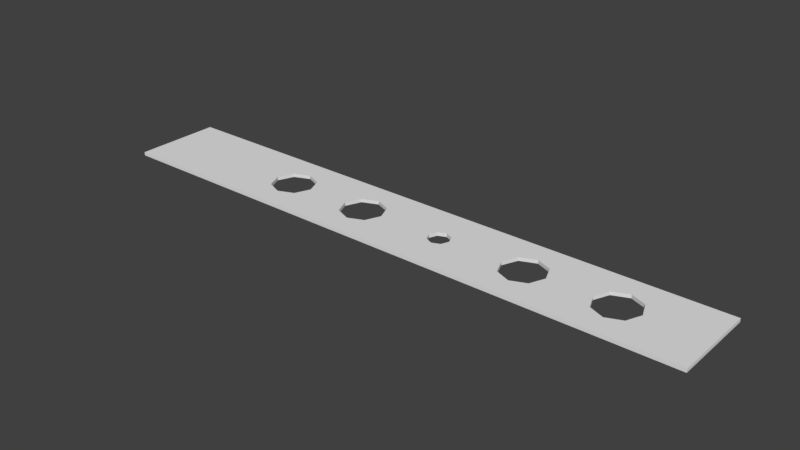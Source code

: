 # Source: Lochstreifen15.blend  (saved by Blender 2.77.0; exported with 4.5.12 LTS)
import bpy
from mathutils import Matrix  # noqa: F401  (used for matrix-valued properties, if any)

bpy.ops.wm.read_factory_settings(use_empty=True)
scene = bpy.context.scene
scene.name = 'Scene'

# ---- collections
col_collection_1 = bpy.data.collections.new('Collection 1'); scene.collection.children.link(col_collection_1)

# ---- world
world_world = bpy.data.worlds.new('World'); scene.world = world_world
world_world.color = (0.05088, 0.05088, 0.05088)
world_world.use_sun_shadow = False
world_world.sun_shadow_jitter_overblur = 0.0
world_world.cycles.sampling_method = 'MANUAL'

# ---- meshes
me_plane = bpy.data.meshes.new('Plane')
me_plane.from_pydata([(-1.0, -1.0, 0.0), (1.0, -1.0, 0.0), (-1.0, 1.0, 0.0), (1.0, 1.0, 0.0), (0.146, 1.0, 0.0), (0.146, -1.0, 0.0), (0.146, -0.25, 0.0), (0.1095, 0.0, 0.0), (0.146, 0.25, 0.0), (0.1825, 0.0, 0.0), (1.0, 0.0, 0.0), (-1.0, 0.0, 0.0), (0.1202, -0.1768, 0.0), (0.1202, 0.1768, 0.0), (0.1718, 0.1768, 0.0), (0.1718, -0.1768, 0.0), (0.7299, -1.0, 0.0), (0.7299, 1.0, 0.0), (0.6783, 0.3535, 0.0), (0.8029, 0.0, 0.0), (0.6569, 0.0, 0.0), (0.7299, 0.5, 0.0), (0.7299, -0.5, 0.0), (0.6783, -0.3535, 0.0), (0.7815, 0.3535, 0.0), (0.7815, -0.3535, 0.0), (0.3863, 0.3535, 0.0), (0.4379, 1.0, 0.0), (0.4379, -1.0, 0.0), (0.5109, 0.0, 0.0), (0.3649, 0.0, 0.0), (0.4379, 0.5, 0.0), (0.4379, -0.5, 0.0), (0.3863, -0.3535, 0.0), (0.4895, 0.3535, 0.0), (0.4895, -0.3535, 0.0), (-0.4895, 0.3535, 0.0), (-0.3649, 0.0, 0.0), (-0.5109, 0.0, 0.0), (-0.4379, 0.5, 0.0), (-0.4379, -0.5, 0.0), (-0.4895, -0.3535, 0.0), (-0.3863, 0.3535, 0.0), (-0.3863, -0.3535, 0.0), (-0.4379, 1.0, 0.0), (-0.4379, -1.0, 0.0), (-0.146, -1.0, 0.0), (-0.146, 1.0, 0.0), (-0.1976, 0.3535, 0.0), (-0.07299, 0.0, 0.0), (-0.219, 0.0, 0.0), (-0.146, 0.5, 0.0), (-0.146, -0.5, 0.0), (-0.1976, -0.3535, 0.0), (-0.09437, 0.3535, 0.0), (-0.09437, -0.3535, 0.0), (-1.0, -1.0, 0.01), (1.0, -1.0, 0.01), (-1.0, 1.0, 0.01), (1.0, 1.0, 0.01), (0.146, 1.0, 0.01), (0.146, -1.0, 0.01), (0.146, -0.25, 0.01), (0.1095, 0.0, 0.01), (0.146, 0.25, 0.01), (0.1825, 0.0, 0.01), (1.0, 0.0, 0.01), (-1.0, 0.0, 0.01), (0.1202, -0.1768, 0.01), (0.1202, 0.1768, 0.01), (0.1718, 0.1768, 0.01), (0.1718, -0.1768, 0.01), (0.7299, -1.0, 0.01), (0.7299, 1.0, 0.01), (0.6783, 0.3535, 0.01), (0.8029, 0.0, 0.01), (0.6569, 0.0, 0.01), (0.7299, 0.5, 0.01), (0.7299, -0.5, 0.01), (0.6783, -0.3535, 0.01), (0.7815, 0.3535, 0.01), (0.7815, -0.3535, 0.01), (0.3863, 0.3535, 0.01), (0.4379, 1.0, 0.01), (0.4379, -1.0, 0.01), (0.5109, 0.0, 0.01), (0.3649, 0.0, 0.01), (0.4379, 0.5, 0.01), (0.4379, -0.5, 0.01), (0.3863, -0.3535, 0.01), (0.4895, 0.3535, 0.01), (0.4895, -0.3535, 0.01), (-0.4895, 0.3535, 0.01), (-0.3649, 0.0, 0.01), (-0.5109, 0.0, 0.01), (-0.4379, 0.5, 0.01), (-0.4379, -0.5, 0.01), (-0.4895, -0.3535, 0.01), (-0.3863, 0.3535, 0.01), (-0.3863, -0.3535, 0.01), (-0.4379, 1.0, 0.01), (-0.4379, -1.0, 0.01), (-0.146, -1.0, 0.01), (-0.146, 1.0, 0.01), (-0.1976, 0.3535, 0.01), (-0.07299, 0.0, 0.01), (-0.219, 0.0, 0.01), (-0.146, 0.5, 0.01), (-0.146, -0.5, 0.01), (-0.1976, -0.3535, 0.01), (-0.09437, 0.3535, 0.01), (-0.09437, -0.3535, 0.01)], [], [(22, 25, 19, 10, 1, 16), (10, 19, 24, 21, 17, 3), (9, 14, 8, 4, 27, 31, 26, 30), (20, 29, 34, 31, 27, 17, 21, 18), (35, 29, 20, 23, 22, 16, 28, 32), (15, 9, 30, 33, 32, 28, 5, 6), (11, 38, 41, 40, 45, 0), (2, 44, 39, 36, 38, 11), (43, 37, 50, 53, 52, 46, 45, 40), (37, 42, 39, 44, 47, 51, 48, 50), (13, 7, 49, 54, 51, 47, 4, 8), (5, 46, 52, 55, 49, 7, 12, 6), (78, 72, 57, 66, 75, 81), (66, 59, 73, 77, 80, 75), (65, 86, 82, 87, 83, 60, 64, 70), (76, 74, 77, 73, 83, 87, 90, 85), (91, 88, 84, 72, 78, 79, 76, 85), (71, 62, 61, 84, 88, 89, 86, 65), (67, 56, 101, 96, 97, 94), (58, 67, 94, 92, 95, 100), (99, 96, 101, 102, 108, 109, 106, 93), (93, 106, 104, 107, 103, 100, 95, 98), (69, 64, 60, 103, 107, 110, 105, 63), (61, 62, 68, 63, 105, 111, 108, 102), (19, 25, 81, 75), (2, 11, 67, 58), (45, 46, 102, 101), (18, 21, 77, 74), (12, 7, 63, 68), (4, 47, 103, 60), (33, 30, 86, 89), (13, 8, 64, 69), (55, 52, 108, 111), (17, 27, 83, 73), (14, 9, 65, 70), (53, 50, 106, 109), (28, 16, 72, 84), (20, 18, 74, 76), (54, 49, 105, 110), (34, 29, 85, 90), (50, 48, 104, 106), (30, 26, 82, 86), (51, 54, 110, 107), (31, 34, 90, 87), (52, 53, 109, 108), (32, 33, 89, 88), (43, 40, 96, 99), (49, 55, 111, 105), (29, 35, 91, 85), (1, 10, 66, 57), (48, 51, 107, 104), (26, 31, 87, 82), (6, 12, 68, 62), (7, 13, 69, 63), (8, 14, 70, 64), (9, 15, 71, 65), (16, 1, 57, 72), (41, 38, 94, 97), (3, 17, 73, 59), (42, 37, 93, 98), (24, 19, 75, 80), (38, 36, 92, 94), (35, 32, 88, 91), (39, 42, 98, 95), (40, 41, 97, 96), (37, 43, 99, 93), (27, 4, 60, 83), (36, 39, 95, 92), (5, 28, 84, 61), (11, 0, 56, 67), (47, 44, 100, 103), (23, 20, 76, 79), (10, 3, 59, 66), (0, 45, 101, 56), (25, 22, 78, 81), (44, 2, 58, 100), (21, 24, 80, 77), (46, 5, 61, 102), (22, 23, 79, 78), (15, 6, 62, 71)])
me_plane.use_remesh_preserve_volume = False
me_plane.use_remesh_preserve_attributes = False
me_plane.use_mirror_vertex_groups = False
me_plane.update()

# ---- objects
ob_plane = bpy.data.objects.new('Plane', me_plane)

# ---- transforms, parenting, visibility, modifiers, constraints
ob_plane.location = (0.0, 0.0, 0.0)
ob_plane.scale = (0.87, 0.127, 1.0)
ob_plane.lineart.crease_threshold = 0.0

# ---- collection membership
col_collection_1.objects.link(ob_plane)

# ---- scene / render settings (as saved in the file)
scene.frame_start = 1; scene.frame_end = 250; scene.frame_set(1)
scene.render.engine = 'BLENDER_EEVEE_NEXT'
scene.render.resolution_percentage = 50
scene.render.dither_intensity = 0.0
scene.cycles.use_denoising = False
scene.cycles.samples = 128
scene.cycles.sampling_pattern = 'TABULATED_SOBOL'
scene.cycles.light_sampling_threshold = 0.0
scene.cycles.use_adaptive_sampling = False
scene.cycles.use_light_tree = False
scene.cycles.blur_glossy = 0.0
scene.cycles.sample_clamp_indirect = 0.0
scene.view_settings.view_transform = 'Standard'
bpy.context.view_layer.update()

# ---- added for rendering (the .blend has no active camera and no usable light): camera, sun
cam_auto = bpy.data.cameras.new('AutoCamera')
cam_auto.lens = 50.0
cam_auto.sensor_width = 36.0
cam_auto.clip_end = 1000.0
ob_auto_camera = bpy.data.objects.new('AutoCamera', cam_auto)
scene.collection.objects.link(ob_auto_camera)
ob_auto_camera.location = (1.62698, -1.95238, 1.30658)
ob_auto_camera.rotation_euler = (1.09748, -7.21219e-08, 0.694738)
scene.camera = ob_auto_camera
light_auto_sun = bpy.data.lights.new('AutoSun', 'SUN')
light_auto_sun.energy = 3.0
light_auto_sun.angle = 0.0523599
ob_auto_sun = bpy.data.objects.new('AutoSun', light_auto_sun)
scene.collection.objects.link(ob_auto_sun)
ob_auto_sun.rotation_euler = (0.872665, 0.174533, 0.523599)
bpy.context.view_layer.update()
